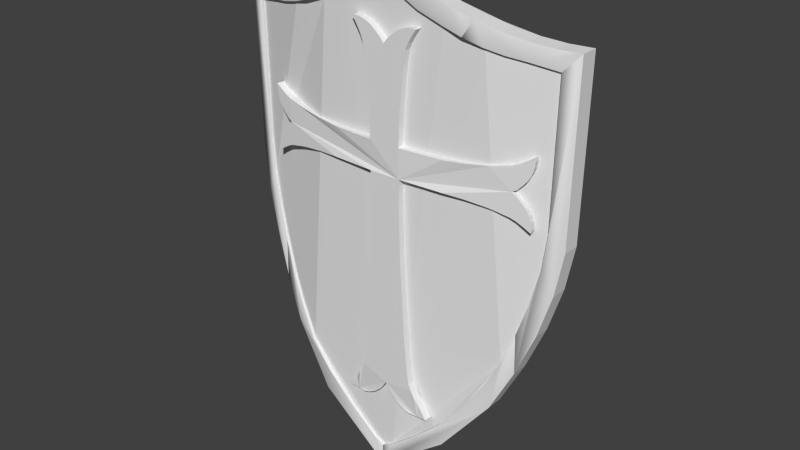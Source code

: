 # Source: scudo_crociato.blend  (saved by Blender 2.76.0; exported with 4.5.12 LTS)
import bpy
from mathutils import Matrix  # noqa: F401  (used for matrix-valued properties, if any)

bpy.ops.wm.read_factory_settings(use_empty=True)
scene = bpy.context.scene
scene.name = 'Scene'

# ---- collections
col_collection_1 = bpy.data.collections.new('Collection 1'); scene.collection.children.link(col_collection_1)

# ---- world
world_world = bpy.data.worlds.new('World'); scene.world = world_world
world_world.color = (0.05088, 0.05088, 0.05088)
world_world.use_sun_shadow = False
world_world.sun_shadow_jitter_overblur = 0.0
world_world.cycles.sampling_method = 'MANUAL'
world_world.cycles.sample_map_resolution = 256

# ---- meshes
me_plane_002 = bpy.data.meshes.new('Plane.002')
me_plane_002.from_pydata([(2.47, -0.1651, -0.5833), (2.595, -0.1584, -0.5833), (2.687, -0.1399, -0.5833), (2.72, -0.1146, -0.5833), (2.687, -0.08934, -0.5833), (2.595, -0.07085, -0.5833), (2.47, -0.06408, -0.5833), (2.345, -0.07085, -0.5833), (2.254, -0.08934, -0.5833), (2.22, -0.1146, -0.5833), (2.254, -0.1399, -0.5833), (2.345, -0.1584, -0.5833), (2.47, -0.163, -0.6929), (2.595, -0.1563, -0.6899), (2.687, -0.1379, -0.6819), (2.72, -0.1129, -0.6709), (2.687, -0.08783, -0.66), (2.595, -0.06949, -0.652), (2.47, -0.06278, -0.649), (2.345, -0.06949, -0.652), (2.254, -0.08783, -0.66), (2.22, -0.1129, -0.6709), (2.254, -0.1379, -0.6819), (2.345, -0.1563, -0.6899), (2.47, -0.1565, -0.8006), (2.595, -0.15, -0.7948), (2.687, -0.1321, -0.7789), (2.72, -0.1077, -0.7571), (2.687, -0.08332, -0.7354), (2.595, -0.06545, -0.7195), (2.47, -0.05891, -0.7137), (2.345, -0.06545, -0.7195), (2.254, -0.08332, -0.7354), (2.22, -0.1077, -0.7571), (2.254, -0.1321, -0.7789), (2.345, -0.15, -0.7948), (2.47, -0.1459, -0.9046), (2.595, -0.1397, -0.896), (2.687, -0.1226, -0.8725), (2.72, -0.09922, -0.8403), (2.687, -0.07588, -0.8082), (2.595, -0.0588, -0.7847), (2.47, -0.05254, -0.7761), (2.345, -0.0588, -0.7847), (2.254, -0.07588, -0.8082), (2.22, -0.09922, -0.8403), (2.254, -0.1226, -0.8725), (2.345, -0.1397, -0.896), (2.47, -0.1313, -1.003), (2.595, -0.1254, -0.9918), (2.687, -0.1094, -0.9611), (2.72, -0.08753, -0.9191), (2.687, -0.06565, -0.8771), (2.595, -0.04963, -0.8464), (2.47, -0.04377, -0.8352), (2.345, -0.04963, -0.8464), (2.254, -0.06565, -0.8771), (2.22, -0.08753, -0.9191), (2.254, -0.1094, -0.9611), (2.345, -0.1254, -0.9918), (2.47, -0.1129, -1.094), (2.595, -0.1076, -1.081), (2.687, -0.09289, -1.043), (2.72, -0.07284, -0.9922), (2.687, -0.0528, -0.9411), (2.595, -0.03813, -0.9037), (2.47, -0.03275, -0.89), (2.345, -0.03813, -0.9037), (2.254, -0.0528, -0.9411), (2.22, -0.07284, -0.9922), (2.254, -0.09289, -1.043), (2.345, -0.1076, -1.081), (2.47, -0.09114, -1.177), (2.595, -0.08635, -1.161), (2.687, -0.07328, -1.118), (2.72, -0.05541, -1.058), (2.687, -0.03755, -0.9989), (2.595, -0.02447, -0.9554), (2.47, -0.01968, -0.9395), (2.345, -0.02447, -0.9554), (2.254, -0.03755, -0.9989), (2.22, -0.05541, -1.058), (2.254, -0.07328, -1.118), (2.345, -0.08635, -1.161), (2.47, -0.06629, -1.249), (2.595, -0.06217, -1.232), (2.687, -0.05091, -1.183), (2.72, -0.03553, -1.116), (2.687, -0.02015, -1.05), (2.595, -0.008894, -1.001), (2.47, -0.004773, -0.983), (2.345, -0.008894, -1.001), (2.254, -0.02015, -1.05), (2.22, -0.03553, -1.116), (2.254, -0.05091, -1.183), (2.345, -0.06217, -1.232), (2.47, -0.03882, -1.31), (2.595, -0.03543, -1.291), (2.687, -0.02618, -1.238), (2.72, -0.01355, -1.165), (2.687, -0.000918, -1.092), (2.595, 0.00833, -1.039), (2.47, 0.01171, -1.02), (2.345, 0.00833, -1.039), (2.254, -0.000918, -1.092), (2.22, -0.01355, -1.165), (2.254, -0.02618, -1.238), (2.345, -0.03543, -1.291), (2.47, -0.009175, -1.359), (2.595, -0.006585, -1.338), (2.687, 0.0004929, -1.281), (2.72, 0.01016, -1.204), (2.687, 0.01983, -1.126), (2.595, 0.02691, -1.07), (2.47, 0.0295, -1.049), (2.345, 0.02691, -1.07), (2.254, 0.01983, -1.126), (2.22, 0.01016, -1.204), (2.254, 0.0004929, -1.281), (2.345, -0.006585, -1.338), (2.47, 0.02212, -1.394), (2.595, 0.02387, -1.373), (2.687, 0.02866, -1.313), (2.72, 0.0352, -1.232), (2.687, 0.04174, -1.151), (2.595, 0.04652, -1.092), (2.47, 0.04827, -1.07), (2.345, 0.04652, -1.092), (2.254, 0.04174, -1.151), (2.22, 0.0352, -1.232), (2.254, 0.02866, -1.313), (2.345, 0.02387, -1.373), (2.47, 0.05453, -1.416), (2.595, 0.05542, -1.393), (2.687, 0.05783, -1.333), (2.72, 0.06113, -1.249), (2.687, 0.06442, -1.166), (2.595, 0.06684, -1.105), (2.47, 0.06772, -1.083), (2.345, 0.06684, -1.105), (2.254, 0.06442, -1.166), (2.22, 0.06113, -1.249), (2.254, 0.05783, -1.333), (2.345, 0.05542, -1.393), (2.47, 0.08751, -1.423), (2.595, 0.08751, -1.4), (2.687, 0.08751, -1.339), (2.72, 0.08751, -1.255), (2.687, 0.08751, -1.171), (2.595, 0.08751, -1.11), (2.47, 0.08751, -1.087), (2.345, 0.08751, -1.11), (2.254, 0.08751, -1.171), (2.22, 0.08751, -1.255), (2.254, 0.08751, -1.339), (2.345, 0.08751, -1.4), (2.47, 0.1205, -1.416), (2.595, 0.1196, -1.393), (2.687, 0.1172, -1.333), (2.72, 0.1139, -1.249), (2.687, 0.1106, -1.166), (2.595, 0.1082, -1.105), (2.47, 0.1073, -1.083), (2.345, 0.1082, -1.105), (2.254, 0.1106, -1.166), (2.22, 0.1139, -1.249), (2.254, 0.1172, -1.333), (2.345, 0.1196, -1.393), (2.47, 0.1529, -1.394), (2.595, 0.1511, -1.373), (2.687, 0.1464, -1.313), (2.72, 0.1398, -1.232), (2.687, 0.1333, -1.151), (2.595, 0.1285, -1.092), (2.47, 0.1267, -1.07), (2.345, 0.1285, -1.092), (2.254, 0.1333, -1.151), (2.22, 0.1398, -1.232), (2.254, 0.1464, -1.313), (2.345, 0.1511, -1.373), (2.47, 0.1842, -1.359), (2.595, 0.1816, -1.338), (2.687, 0.1745, -1.281), (2.72, 0.1649, -1.204), (2.687, 0.1552, -1.126), (2.595, 0.1481, -1.07), (2.47, 0.1455, -1.049), (2.345, 0.1481, -1.07), (2.254, 0.1552, -1.126), (2.22, 0.1649, -1.204), (2.254, 0.1745, -1.281), (2.345, 0.1816, -1.338), (2.47, 0.2138, -1.31), (2.595, 0.2104, -1.291), (2.687, 0.2012, -1.238), (2.72, 0.1886, -1.165), (2.687, 0.1759, -1.092), (2.595, 0.1667, -1.039), (2.47, 0.1633, -1.02), (2.345, 0.1667, -1.039), (2.254, 0.1759, -1.092), (2.22, 0.1886, -1.165), (2.254, 0.2012, -1.238), (2.345, 0.2104, -1.291), (2.47, 0.2413, -1.249), (2.595, 0.2372, -1.232), (2.687, 0.2259, -1.183), (2.72, 0.2106, -1.116), (2.687, 0.1952, -1.05), (2.595, 0.1839, -1.001), (2.47, 0.1798, -0.983), (2.345, 0.1839, -1.001), (2.254, 0.1952, -1.05), (2.22, 0.2106, -1.116), (2.254, 0.2259, -1.183), (2.345, 0.2372, -1.232), (2.47, 0.2662, -1.177), (2.595, 0.2614, -1.161), (2.687, 0.2483, -1.118), (2.72, 0.2304, -1.058), (2.687, 0.2126, -0.9989), (2.595, 0.1995, -0.9554), (2.47, 0.1947, -0.9395), (2.345, 0.1995, -0.9554), (2.254, 0.2126, -0.9989), (2.22, 0.2304, -1.058), (2.254, 0.2483, -1.118), (2.345, 0.2614, -1.161), (2.47, 0.2879, -1.094), (2.595, 0.2826, -1.081), (2.687, 0.2679, -1.043), (2.72, 0.2479, -0.9922), (2.687, 0.2278, -0.9411), (2.595, 0.2131, -0.9037), (2.47, 0.2078, -0.89), (2.345, 0.2131, -0.9037), (2.254, 0.2278, -0.9411), (2.22, 0.2479, -0.9922), (2.254, 0.2679, -1.043), (2.345, 0.2826, -1.081), (2.47, 0.3063, -1.003), (2.595, 0.3004, -0.9918), (2.687, 0.2844, -0.9611), (2.72, 0.2625, -0.9191), (2.687, 0.2407, -0.8771), (2.595, 0.2247, -0.8464), (2.47, 0.2188, -0.8352), (2.345, 0.2247, -0.8464), (2.254, 0.2407, -0.8771), (2.22, 0.2625, -0.9191), (2.254, 0.2844, -0.9611), (2.345, 0.3004, -0.9918), (2.47, 0.3209, -0.9046), (2.595, 0.3147, -0.896), (2.687, 0.2976, -0.8725), (2.72, 0.2742, -0.8403), (2.687, 0.2509, -0.8082), (2.595, 0.2338, -0.7847), (2.47, 0.2276, -0.7761), (2.345, 0.2338, -0.7847), (2.254, 0.2509, -0.8082), (2.22, 0.2742, -0.8403), (2.254, 0.2976, -0.8725), (2.345, 0.3147, -0.896), (2.47, 0.3315, -0.8006), (2.595, 0.325, -0.7948), (2.687, 0.3071, -0.7789), (2.72, 0.2827, -0.7571), (2.687, 0.2583, -0.7354), (2.595, 0.2405, -0.7195), (2.47, 0.2339, -0.7137), (2.345, 0.2405, -0.7195), (2.254, 0.2583, -0.7354), (2.22, 0.2827, -0.7571), (2.254, 0.3071, -0.7789), (2.345, 0.325, -0.7948), (2.47, 0.338, -0.6929), (2.595, 0.3313, -0.6899), (2.687, 0.3129, -0.6819), (2.72, 0.2879, -0.6709), (2.687, 0.2628, -0.66), (2.595, 0.2445, -0.652), (2.47, 0.2378, -0.649), (2.345, 0.2445, -0.652), (2.254, 0.2628, -0.66), (2.22, 0.2879, -0.6709), (2.254, 0.3129, -0.6819), (2.345, 0.3313, -0.6899), (2.47, 0.3402, -0.5833), (2.595, 0.3334, -0.5833), (2.687, 0.3149, -0.5833), (2.72, 0.2896, -0.5833), (2.687, 0.2644, -0.5833), (2.595, 0.2459, -0.5833), (2.47, 0.2391, -0.5833), (2.345, 0.2459, -0.5833), (2.254, 0.2644, -0.5833), (2.22, 0.2896, -0.5833), (2.254, 0.3149, -0.5833), (2.345, 0.3334, -0.5833)], [], [(0, 12, 13, 1), (1, 13, 14, 2), (2, 14, 15, 3), (3, 15, 16, 4), (4, 16, 17, 5), (5, 17, 18, 6), (6, 18, 19, 7), (7, 19, 20, 8), (8, 20, 21, 9), (9, 21, 22, 10), (10, 22, 23, 11), (0, 11, 23, 12), (12, 24, 25, 13), (13, 25, 26, 14), (14, 26, 27, 15), (15, 27, 28, 16), (16, 28, 29, 17), (17, 29, 30, 18), (18, 30, 31, 19), (19, 31, 32, 20), (20, 32, 33, 21), (21, 33, 34, 22), (22, 34, 35, 23), (23, 35, 24, 12), (24, 36, 37, 25), (25, 37, 38, 26), (26, 38, 39, 27), (27, 39, 40, 28), (28, 40, 41, 29), (29, 41, 42, 30), (30, 42, 43, 31), (31, 43, 44, 32), (32, 44, 45, 33), (33, 45, 46, 34), (34, 46, 47, 35), (35, 47, 36, 24), (36, 48, 49, 37), (37, 49, 50, 38), (38, 50, 51, 39), (39, 51, 52, 40), (40, 52, 53, 41), (41, 53, 54, 42), (42, 54, 55, 43), (43, 55, 56, 44), (44, 56, 57, 45), (45, 57, 58, 46), (46, 58, 59, 47), (47, 59, 48, 36), (48, 60, 61, 49), (49, 61, 62, 50), (50, 62, 63, 51), (51, 63, 64, 52), (52, 64, 65, 53), (53, 65, 66, 54), (54, 66, 67, 55), (55, 67, 68, 56), (56, 68, 69, 57), (57, 69, 70, 58), (58, 70, 71, 59), (59, 71, 60, 48), (60, 72, 73, 61), (61, 73, 74, 62), (62, 74, 75, 63), (63, 75, 76, 64), (64, 76, 77, 65), (65, 77, 78, 66), (66, 78, 79, 67), (67, 79, 80, 68), (68, 80, 81, 69), (69, 81, 82, 70), (70, 82, 83, 71), (71, 83, 72, 60), (72, 84, 85, 73), (73, 85, 86, 74), (74, 86, 87, 75), (75, 87, 88, 76), (76, 88, 89, 77), (77, 89, 90, 78), (78, 90, 91, 79), (79, 91, 92, 80), (80, 92, 93, 81), (81, 93, 94, 82), (82, 94, 95, 83), (83, 95, 84, 72), (84, 96, 97, 85), (85, 97, 98, 86), (86, 98, 99, 87), (87, 99, 100, 88), (88, 100, 101, 89), (89, 101, 102, 90), (90, 102, 103, 91), (91, 103, 104, 92), (92, 104, 105, 93), (93, 105, 106, 94), (94, 106, 107, 95), (95, 107, 96, 84), (96, 108, 109, 97), (97, 109, 110, 98), (98, 110, 111, 99), (99, 111, 112, 100), (100, 112, 113, 101), (101, 113, 114, 102), (102, 114, 115, 103), (103, 115, 116, 104), (104, 116, 117, 105), (105, 117, 118, 106), (106, 118, 119, 107), (107, 119, 108, 96), (108, 120, 121, 109), (109, 121, 122, 110), (110, 122, 123, 111), (111, 123, 124, 112), (112, 124, 125, 113), (113, 125, 126, 114), (114, 126, 127, 115), (115, 127, 128, 116), (116, 128, 129, 117), (117, 129, 130, 118), (118, 130, 131, 119), (119, 131, 120, 108), (120, 132, 133, 121), (121, 133, 134, 122), (122, 134, 135, 123), (123, 135, 136, 124), (124, 136, 137, 125), (125, 137, 138, 126), (126, 138, 139, 127), (127, 139, 140, 128), (128, 140, 141, 129), (129, 141, 142, 130), (130, 142, 143, 131), (131, 143, 132, 120), (132, 144, 145, 133), (133, 145, 146, 134), (134, 146, 147, 135), (135, 147, 148, 136), (136, 148, 149, 137), (137, 149, 150, 138), (138, 150, 151, 139), (139, 151, 152, 140), (140, 152, 153, 141), (141, 153, 154, 142), (142, 154, 155, 143), (143, 155, 144, 132), (144, 156, 157, 145), (145, 157, 158, 146), (146, 158, 159, 147), (147, 159, 160, 148), (148, 160, 161, 149), (149, 161, 162, 150), (150, 162, 163, 151), (151, 163, 164, 152), (152, 164, 165, 153), (153, 165, 166, 154), (154, 166, 167, 155), (155, 167, 156, 144), (156, 168, 169, 157), (157, 169, 170, 158), (158, 170, 171, 159), (159, 171, 172, 160), (160, 172, 173, 161), (161, 173, 174, 162), (162, 174, 175, 163), (163, 175, 176, 164), (164, 176, 177, 165), (165, 177, 178, 166), (166, 178, 179, 167), (167, 179, 168, 156), (168, 180, 181, 169), (169, 181, 182, 170), (170, 182, 183, 171), (171, 183, 184, 172), (172, 184, 185, 173), (173, 185, 186, 174), (174, 186, 187, 175), (175, 187, 188, 176), (176, 188, 189, 177), (177, 189, 190, 178), (178, 190, 191, 179), (179, 191, 180, 168), (180, 192, 193, 181), (181, 193, 194, 182), (182, 194, 195, 183), (183, 195, 196, 184), (184, 196, 197, 185), (185, 197, 198, 186), (186, 198, 199, 187), (187, 199, 200, 188), (188, 200, 201, 189), (189, 201, 202, 190), (190, 202, 203, 191), (191, 203, 192, 180), (192, 204, 205, 193), (193, 205, 206, 194), (194, 206, 207, 195), (195, 207, 208, 196), (196, 208, 209, 197), (197, 209, 210, 198), (198, 210, 211, 199), (199, 211, 212, 200), (200, 212, 213, 201), (201, 213, 214, 202), (202, 214, 215, 203), (203, 215, 204, 192), (204, 216, 217, 205), (205, 217, 218, 206), (206, 218, 219, 207), (207, 219, 220, 208), (208, 220, 221, 209), (209, 221, 222, 210), (210, 222, 223, 211), (211, 223, 224, 212), (212, 224, 225, 213), (213, 225, 226, 214), (214, 226, 227, 215), (215, 227, 216, 204), (216, 228, 229, 217), (217, 229, 230, 218), (218, 230, 231, 219), (219, 231, 232, 220), (220, 232, 233, 221), (221, 233, 234, 222), (222, 234, 235, 223), (223, 235, 236, 224), (224, 236, 237, 225), (225, 237, 238, 226), (226, 238, 239, 227), (227, 239, 228, 216), (228, 240, 241, 229), (229, 241, 242, 230), (230, 242, 243, 231), (231, 243, 244, 232), (232, 244, 245, 233), (233, 245, 246, 234), (234, 246, 247, 235), (235, 247, 248, 236), (236, 248, 249, 237), (237, 249, 250, 238), (238, 250, 251, 239), (239, 251, 240, 228), (240, 252, 253, 241), (241, 253, 254, 242), (242, 254, 255, 243), (243, 255, 256, 244), (244, 256, 257, 245), (245, 257, 258, 246), (246, 258, 259, 247), (247, 259, 260, 248), (248, 260, 261, 249), (249, 261, 262, 250), (250, 262, 263, 251), (251, 263, 252, 240), (252, 264, 265, 253), (253, 265, 266, 254), (254, 266, 267, 255), (255, 267, 268, 256), (256, 268, 269, 257), (257, 269, 270, 258), (258, 270, 271, 259), (259, 271, 272, 260), (260, 272, 273, 261), (261, 273, 274, 262), (262, 274, 275, 263), (263, 275, 264, 252), (264, 276, 277, 265), (265, 277, 278, 266), (266, 278, 279, 267), (267, 279, 280, 268), (268, 280, 281, 269), (269, 281, 282, 270), (270, 282, 283, 271), (271, 283, 284, 272), (272, 284, 285, 273), (273, 285, 286, 274), (274, 286, 287, 275), (275, 287, 276, 264), (276, 288, 289, 277), (277, 289, 290, 278), (278, 290, 291, 279), (279, 291, 292, 280), (280, 292, 293, 281), (281, 293, 294, 282), (282, 294, 295, 283), (283, 295, 296, 284), (284, 296, 297, 285), (285, 297, 298, 286), (286, 298, 299, 287), (287, 299, 288, 276)])
me_plane_002.use_remesh_preserve_volume = False
me_plane_002.use_remesh_preserve_attributes = False
me_plane_002.use_mirror_vertex_groups = False
me_plane_002.update()
me_plane_001 = bpy.data.meshes.new('Plane.001')
me_plane_001.from_pydata([(2.47, -0.1651, -0.5833), (2.595, -0.1584, -0.5833), (2.687, -0.1399, -0.5833), (2.72, -0.1146, -0.5833), (2.687, -0.08934, -0.5833), (2.595, -0.07085, -0.5833), (2.47, -0.06408, -0.5833), (2.345, -0.07085, -0.5833), (2.254, -0.08934, -0.5833), (2.22, -0.1146, -0.5833), (2.254, -0.1399, -0.5833), (2.345, -0.1584, -0.5833), (2.47, -0.163, -0.6929), (2.595, -0.1563, -0.6899), (2.687, -0.1379, -0.6819), (2.72, -0.1129, -0.6709), (2.687, -0.08783, -0.66), (2.595, -0.06949, -0.652), (2.47, -0.06278, -0.649), (2.345, -0.06949, -0.652), (2.254, -0.08783, -0.66), (2.22, -0.1129, -0.6709), (2.254, -0.1379, -0.6819), (2.345, -0.1563, -0.6899), (2.47, -0.1565, -0.8006), (2.595, -0.15, -0.7948), (2.687, -0.1321, -0.7789), (2.72, -0.1077, -0.7571), (2.687, -0.08332, -0.7354), (2.595, -0.06545, -0.7195), (2.47, -0.05891, -0.7137), (2.345, -0.06545, -0.7195), (2.254, -0.08332, -0.7354), (2.22, -0.1077, -0.7571), (2.254, -0.1321, -0.7789), (2.345, -0.15, -0.7948), (2.47, -0.1459, -0.9046), (2.595, -0.1397, -0.896), (2.687, -0.1226, -0.8725), (2.72, -0.09922, -0.8403), (2.687, -0.07588, -0.8082), (2.595, -0.0588, -0.7847), (2.47, -0.05254, -0.7761), (2.345, -0.0588, -0.7847), (2.254, -0.07588, -0.8082), (2.22, -0.09922, -0.8403), (2.254, -0.1226, -0.8725), (2.345, -0.1397, -0.896), (2.47, -0.1313, -1.003), (2.595, -0.1254, -0.9918), (2.687, -0.1094, -0.9611), (2.72, -0.08753, -0.9191), (2.687, -0.06565, -0.8771), (2.595, -0.04963, -0.8464), (2.47, -0.04377, -0.8352), (2.345, -0.04963, -0.8464), (2.254, -0.06565, -0.8771), (2.22, -0.08753, -0.9191), (2.254, -0.1094, -0.9611), (2.345, -0.1254, -0.9918), (2.47, -0.1129, -1.094), (2.595, -0.1076, -1.081), (2.687, -0.09289, -1.043), (2.72, -0.07284, -0.9922), (2.687, -0.0528, -0.9411), (2.595, -0.03813, -0.9037), (2.47, -0.03275, -0.89), (2.345, -0.03813, -0.9037), (2.254, -0.0528, -0.9411), (2.22, -0.07284, -0.9922), (2.254, -0.09289, -1.043), (2.345, -0.1076, -1.081), (2.47, -0.09114, -1.177), (2.595, -0.08635, -1.161), (2.687, -0.07328, -1.118), (2.72, -0.05541, -1.058), (2.687, -0.03755, -0.9989), (2.595, -0.02447, -0.9554), (2.47, -0.01968, -0.9395), (2.345, -0.02447, -0.9554), (2.254, -0.03755, -0.9989), (2.22, -0.05541, -1.058), (2.254, -0.07328, -1.118), (2.345, -0.08635, -1.161), (2.47, -0.06629, -1.249), (2.595, -0.06217, -1.232), (2.687, -0.05091, -1.183), (2.72, -0.03553, -1.116), (2.687, -0.02015, -1.05), (2.595, -0.008894, -1.001), (2.47, -0.004773, -0.983), (2.345, -0.008894, -1.001), (2.254, -0.02015, -1.05), (2.22, -0.03553, -1.116), (2.254, -0.05091, -1.183), (2.345, -0.06217, -1.232), (2.47, -0.03882, -1.31), (2.595, -0.03543, -1.291), (2.687, -0.02618, -1.238), (2.72, -0.01355, -1.165), (2.687, -0.000918, -1.092), (2.595, 0.00833, -1.039), (2.47, 0.01171, -1.02), (2.345, 0.00833, -1.039), (2.254, -0.000918, -1.092), (2.22, -0.01355, -1.165), (2.254, -0.02618, -1.238), (2.345, -0.03543, -1.291), (2.47, -0.009175, -1.359), (2.595, -0.006585, -1.338), (2.687, 0.0004929, -1.281), (2.72, 0.01016, -1.204), (2.687, 0.01983, -1.126), (2.595, 0.02691, -1.07), (2.47, 0.0295, -1.049), (2.345, 0.02691, -1.07), (2.254, 0.01983, -1.126), (2.22, 0.01016, -1.204), (2.254, 0.0004929, -1.281), (2.345, -0.006585, -1.338), (2.47, 0.02212, -1.394), (2.595, 0.02387, -1.373), (2.687, 0.02866, -1.313), (2.72, 0.0352, -1.232), (2.687, 0.04174, -1.151), (2.595, 0.04652, -1.092), (2.47, 0.04827, -1.07), (2.345, 0.04652, -1.092), (2.254, 0.04174, -1.151), (2.22, 0.0352, -1.232), (2.254, 0.02866, -1.313), (2.345, 0.02387, -1.373), (2.47, 0.05453, -1.416), (2.595, 0.05542, -1.393), (2.687, 0.05783, -1.333), (2.72, 0.06113, -1.249), (2.687, 0.06442, -1.166), (2.595, 0.06684, -1.105), (2.47, 0.06772, -1.083), (2.345, 0.06684, -1.105), (2.254, 0.06442, -1.166), (2.22, 0.06113, -1.249), (2.254, 0.05783, -1.333), (2.345, 0.05542, -1.393), (2.47, 0.08751, -1.423), (2.595, 0.08751, -1.4), (2.687, 0.08751, -1.339), (2.72, 0.08751, -1.255), (2.687, 0.08751, -1.171), (2.595, 0.08751, -1.11), (2.47, 0.08751, -1.087), (2.345, 0.08751, -1.11), (2.254, 0.08751, -1.171), (2.22, 0.08751, -1.255), (2.254, 0.08751, -1.339), (2.345, 0.08751, -1.4), (2.47, 0.1205, -1.416), (2.595, 0.1196, -1.393), (2.687, 0.1172, -1.333), (2.72, 0.1139, -1.249), (2.687, 0.1106, -1.166), (2.595, 0.1082, -1.105), (2.47, 0.1073, -1.083), (2.345, 0.1082, -1.105), (2.254, 0.1106, -1.166), (2.22, 0.1139, -1.249), (2.254, 0.1172, -1.333), (2.345, 0.1196, -1.393), (2.47, 0.1529, -1.394), (2.595, 0.1511, -1.373), (2.687, 0.1464, -1.313), (2.72, 0.1398, -1.232), (2.687, 0.1333, -1.151), (2.595, 0.1285, -1.092), (2.47, 0.1267, -1.07), (2.345, 0.1285, -1.092), (2.254, 0.1333, -1.151), (2.22, 0.1398, -1.232), (2.254, 0.1464, -1.313), (2.345, 0.1511, -1.373), (2.47, 0.1842, -1.359), (2.595, 0.1816, -1.338), (2.687, 0.1745, -1.281), (2.72, 0.1649, -1.204), (2.687, 0.1552, -1.126), (2.595, 0.1481, -1.07), (2.47, 0.1455, -1.049), (2.345, 0.1481, -1.07), (2.254, 0.1552, -1.126), (2.22, 0.1649, -1.204), (2.254, 0.1745, -1.281), (2.345, 0.1816, -1.338), (2.47, 0.2138, -1.31), (2.595, 0.2104, -1.291), (2.687, 0.2012, -1.238), (2.72, 0.1886, -1.165), (2.687, 0.1759, -1.092), (2.595, 0.1667, -1.039), (2.47, 0.1633, -1.02), (2.345, 0.1667, -1.039), (2.254, 0.1759, -1.092), (2.22, 0.1886, -1.165), (2.254, 0.2012, -1.238), (2.345, 0.2104, -1.291), (2.47, 0.2413, -1.249), (2.595, 0.2372, -1.232), (2.687, 0.2259, -1.183), (2.72, 0.2106, -1.116), (2.687, 0.1952, -1.05), (2.595, 0.1839, -1.001), (2.47, 0.1798, -0.983), (2.345, 0.1839, -1.001), (2.254, 0.1952, -1.05), (2.22, 0.2106, -1.116), (2.254, 0.2259, -1.183), (2.345, 0.2372, -1.232), (2.47, 0.2662, -1.177), (2.595, 0.2614, -1.161), (2.687, 0.2483, -1.118), (2.72, 0.2304, -1.058), (2.687, 0.2126, -0.9989), (2.595, 0.1995, -0.9554), (2.47, 0.1947, -0.9395), (2.345, 0.1995, -0.9554), (2.254, 0.2126, -0.9989), (2.22, 0.2304, -1.058), (2.254, 0.2483, -1.118), (2.345, 0.2614, -1.161), (2.47, 0.2879, -1.094), (2.595, 0.2826, -1.081), (2.687, 0.2679, -1.043), (2.72, 0.2479, -0.9922), (2.687, 0.2278, -0.9411), (2.595, 0.2131, -0.9037), (2.47, 0.2078, -0.89), (2.345, 0.2131, -0.9037), (2.254, 0.2278, -0.9411), (2.22, 0.2479, -0.9922), (2.254, 0.2679, -1.043), (2.345, 0.2826, -1.081), (2.47, 0.3063, -1.003), (2.595, 0.3004, -0.9918), (2.687, 0.2844, -0.9611), (2.72, 0.2625, -0.9191), (2.687, 0.2407, -0.8771), (2.595, 0.2247, -0.8464), (2.47, 0.2188, -0.8352), (2.345, 0.2247, -0.8464), (2.254, 0.2407, -0.8771), (2.22, 0.2625, -0.9191), (2.254, 0.2844, -0.9611), (2.345, 0.3004, -0.9918), (2.47, 0.3209, -0.9046), (2.595, 0.3147, -0.896), (2.687, 0.2976, -0.8725), (2.72, 0.2742, -0.8403), (2.687, 0.2509, -0.8082), (2.595, 0.2338, -0.7847), (2.47, 0.2276, -0.7761), (2.345, 0.2338, -0.7847), (2.254, 0.2509, -0.8082), (2.22, 0.2742, -0.8403), (2.254, 0.2976, -0.8725), (2.345, 0.3147, -0.896), (2.47, 0.3315, -0.8006), (2.595, 0.325, -0.7948), (2.687, 0.3071, -0.7789), (2.72, 0.2827, -0.7571), (2.687, 0.2583, -0.7354), (2.595, 0.2405, -0.7195), (2.47, 0.2339, -0.7137), (2.345, 0.2405, -0.7195), (2.254, 0.2583, -0.7354), (2.22, 0.2827, -0.7571), (2.254, 0.3071, -0.7789), (2.345, 0.325, -0.7948), (2.47, 0.338, -0.6929), (2.595, 0.3313, -0.6899), (2.687, 0.3129, -0.6819), (2.72, 0.2879, -0.6709), (2.687, 0.2628, -0.66), (2.595, 0.2445, -0.652), (2.47, 0.2378, -0.649), (2.345, 0.2445, -0.652), (2.254, 0.2628, -0.66), (2.22, 0.2879, -0.6709), (2.254, 0.3129, -0.6819), (2.345, 0.3313, -0.6899), (2.47, 0.3402, -0.5833), (2.595, 0.3334, -0.5833), (2.687, 0.3149, -0.5833), (2.72, 0.2896, -0.5833), (2.687, 0.2644, -0.5833), (2.595, 0.2459, -0.5833), (2.47, 0.2391, -0.5833), (2.345, 0.2459, -0.5833), (2.254, 0.2644, -0.5833), (2.22, 0.2896, -0.5833), (2.254, 0.3149, -0.5833), (2.345, 0.3334, -0.5833)], [], [(0, 12, 13, 1), (1, 13, 14, 2), (2, 14, 15, 3), (3, 15, 16, 4), (4, 16, 17, 5), (5, 17, 18, 6), (6, 18, 19, 7), (7, 19, 20, 8), (8, 20, 21, 9), (9, 21, 22, 10), (10, 22, 23, 11), (0, 11, 23, 12), (12, 24, 25, 13), (13, 25, 26, 14), (14, 26, 27, 15), (15, 27, 28, 16), (16, 28, 29, 17), (17, 29, 30, 18), (18, 30, 31, 19), (19, 31, 32, 20), (20, 32, 33, 21), (21, 33, 34, 22), (22, 34, 35, 23), (23, 35, 24, 12), (24, 36, 37, 25), (25, 37, 38, 26), (26, 38, 39, 27), (27, 39, 40, 28), (28, 40, 41, 29), (29, 41, 42, 30), (30, 42, 43, 31), (31, 43, 44, 32), (32, 44, 45, 33), (33, 45, 46, 34), (34, 46, 47, 35), (35, 47, 36, 24), (36, 48, 49, 37), (37, 49, 50, 38), (38, 50, 51, 39), (39, 51, 52, 40), (40, 52, 53, 41), (41, 53, 54, 42), (42, 54, 55, 43), (43, 55, 56, 44), (44, 56, 57, 45), (45, 57, 58, 46), (46, 58, 59, 47), (47, 59, 48, 36), (48, 60, 61, 49), (49, 61, 62, 50), (50, 62, 63, 51), (51, 63, 64, 52), (52, 64, 65, 53), (53, 65, 66, 54), (54, 66, 67, 55), (55, 67, 68, 56), (56, 68, 69, 57), (57, 69, 70, 58), (58, 70, 71, 59), (59, 71, 60, 48), (60, 72, 73, 61), (61, 73, 74, 62), (62, 74, 75, 63), (63, 75, 76, 64), (64, 76, 77, 65), (65, 77, 78, 66), (66, 78, 79, 67), (67, 79, 80, 68), (68, 80, 81, 69), (69, 81, 82, 70), (70, 82, 83, 71), (71, 83, 72, 60), (72, 84, 85, 73), (73, 85, 86, 74), (74, 86, 87, 75), (75, 87, 88, 76), (76, 88, 89, 77), (77, 89, 90, 78), (78, 90, 91, 79), (79, 91, 92, 80), (80, 92, 93, 81), (81, 93, 94, 82), (82, 94, 95, 83), (83, 95, 84, 72), (84, 96, 97, 85), (85, 97, 98, 86), (86, 98, 99, 87), (87, 99, 100, 88), (88, 100, 101, 89), (89, 101, 102, 90), (90, 102, 103, 91), (91, 103, 104, 92), (92, 104, 105, 93), (93, 105, 106, 94), (94, 106, 107, 95), (95, 107, 96, 84), (96, 108, 109, 97), (97, 109, 110, 98), (98, 110, 111, 99), (99, 111, 112, 100), (100, 112, 113, 101), (101, 113, 114, 102), (102, 114, 115, 103), (103, 115, 116, 104), (104, 116, 117, 105), (105, 117, 118, 106), (106, 118, 119, 107), (107, 119, 108, 96), (108, 120, 121, 109), (109, 121, 122, 110), (110, 122, 123, 111), (111, 123, 124, 112), (112, 124, 125, 113), (113, 125, 126, 114), (114, 126, 127, 115), (115, 127, 128, 116), (116, 128, 129, 117), (117, 129, 130, 118), (118, 130, 131, 119), (119, 131, 120, 108), (120, 132, 133, 121), (121, 133, 134, 122), (122, 134, 135, 123), (123, 135, 136, 124), (124, 136, 137, 125), (125, 137, 138, 126), (126, 138, 139, 127), (127, 139, 140, 128), (128, 140, 141, 129), (129, 141, 142, 130), (130, 142, 143, 131), (131, 143, 132, 120), (132, 144, 145, 133), (133, 145, 146, 134), (134, 146, 147, 135), (135, 147, 148, 136), (136, 148, 149, 137), (137, 149, 150, 138), (138, 150, 151, 139), (139, 151, 152, 140), (140, 152, 153, 141), (141, 153, 154, 142), (142, 154, 155, 143), (143, 155, 144, 132), (144, 156, 157, 145), (145, 157, 158, 146), (146, 158, 159, 147), (147, 159, 160, 148), (148, 160, 161, 149), (149, 161, 162, 150), (150, 162, 163, 151), (151, 163, 164, 152), (152, 164, 165, 153), (153, 165, 166, 154), (154, 166, 167, 155), (155, 167, 156, 144), (156, 168, 169, 157), (157, 169, 170, 158), (158, 170, 171, 159), (159, 171, 172, 160), (160, 172, 173, 161), (161, 173, 174, 162), (162, 174, 175, 163), (163, 175, 176, 164), (164, 176, 177, 165), (165, 177, 178, 166), (166, 178, 179, 167), (167, 179, 168, 156), (168, 180, 181, 169), (169, 181, 182, 170), (170, 182, 183, 171), (171, 183, 184, 172), (172, 184, 185, 173), (173, 185, 186, 174), (174, 186, 187, 175), (175, 187, 188, 176), (176, 188, 189, 177), (177, 189, 190, 178), (178, 190, 191, 179), (179, 191, 180, 168), (180, 192, 193, 181), (181, 193, 194, 182), (182, 194, 195, 183), (183, 195, 196, 184), (184, 196, 197, 185), (185, 197, 198, 186), (186, 198, 199, 187), (187, 199, 200, 188), (188, 200, 201, 189), (189, 201, 202, 190), (190, 202, 203, 191), (191, 203, 192, 180), (192, 204, 205, 193), (193, 205, 206, 194), (194, 206, 207, 195), (195, 207, 208, 196), (196, 208, 209, 197), (197, 209, 210, 198), (198, 210, 211, 199), (199, 211, 212, 200), (200, 212, 213, 201), (201, 213, 214, 202), (202, 214, 215, 203), (203, 215, 204, 192), (204, 216, 217, 205), (205, 217, 218, 206), (206, 218, 219, 207), (207, 219, 220, 208), (208, 220, 221, 209), (209, 221, 222, 210), (210, 222, 223, 211), (211, 223, 224, 212), (212, 224, 225, 213), (213, 225, 226, 214), (214, 226, 227, 215), (215, 227, 216, 204), (216, 228, 229, 217), (217, 229, 230, 218), (218, 230, 231, 219), (219, 231, 232, 220), (220, 232, 233, 221), (221, 233, 234, 222), (222, 234, 235, 223), (223, 235, 236, 224), (224, 236, 237, 225), (225, 237, 238, 226), (226, 238, 239, 227), (227, 239, 228, 216), (228, 240, 241, 229), (229, 241, 242, 230), (230, 242, 243, 231), (231, 243, 244, 232), (232, 244, 245, 233), (233, 245, 246, 234), (234, 246, 247, 235), (235, 247, 248, 236), (236, 248, 249, 237), (237, 249, 250, 238), (238, 250, 251, 239), (239, 251, 240, 228), (240, 252, 253, 241), (241, 253, 254, 242), (242, 254, 255, 243), (243, 255, 256, 244), (244, 256, 257, 245), (245, 257, 258, 246), (246, 258, 259, 247), (247, 259, 260, 248), (248, 260, 261, 249), (249, 261, 262, 250), (250, 262, 263, 251), (251, 263, 252, 240), (252, 264, 265, 253), (253, 265, 266, 254), (254, 266, 267, 255), (255, 267, 268, 256), (256, 268, 269, 257), (257, 269, 270, 258), (258, 270, 271, 259), (259, 271, 272, 260), (260, 272, 273, 261), (261, 273, 274, 262), (262, 274, 275, 263), (263, 275, 264, 252), (264, 276, 277, 265), (265, 277, 278, 266), (266, 278, 279, 267), (267, 279, 280, 268), (268, 280, 281, 269), (269, 281, 282, 270), (270, 282, 283, 271), (271, 283, 284, 272), (272, 284, 285, 273), (273, 285, 286, 274), (274, 286, 287, 275), (275, 287, 276, 264), (276, 288, 289, 277), (277, 289, 290, 278), (278, 290, 291, 279), (279, 291, 292, 280), (280, 292, 293, 281), (281, 293, 294, 282), (282, 294, 295, 283), (283, 295, 296, 284), (284, 296, 297, 285), (285, 297, 298, 286), (286, 298, 299, 287), (287, 299, 288, 276)])
me_plane_001.use_remesh_preserve_volume = False
me_plane_001.use_remesh_preserve_attributes = False
me_plane_001.use_mirror_vertex_groups = False
me_plane_001.update()
me_plane = bpy.data.meshes.new('Plane')
me_plane.from_pydata([(3.051, -0.6788, -0.3675), (4.563, 0.6575, -0.8365), (1.875, -0.9084, -0.1157), (2.426, 0.7223, -0.1737), (3.505, 0.6746, -0.5084), (4.045, 0.6622, -0.6758), (2.966, 0.6946, -0.3411), (1.222, 0.7824, -0.1157), (1.825, 0.7485, -0.1192), (0.6479, 0.8249, -0.1157), (4.506, -0.01066, -0.8189), (4.015, -0.3447, -0.6666), (3.587, -0.5118, -0.5337), (4.325, -0.1777, -0.7627), (3.235, -0.4919, -0.4245), (4.177, 0.5921, -0.7168), (2.914, -0.5871, -0.3249), (2.161, 0.6596, -0.1322), (3.06, 0.6208, -0.3702), (3.498, 0.6108, -0.506), (2.622, 0.6371, -0.2345), (1.023, 0.7149, -0.1157), (1.659, 0.6808, -0.1376), (0.3617, 0.7675, -0.1157), (4.131, 0.05011, -0.7025), (3.836, -0.2209, -0.611), (3.566, -0.3564, -0.5273), (4.036, -0.08539, -0.673), (1.074, -0.9294, -0.1157), (0.2717, -1.033, -0.1157), (2.392, -0.7116, -0.1606), (1.79, -0.8223, -0.1157), (3.051, -0.6788, -0.7446), (4.563, 0.6575, -1.214), (1.875, -0.9084, -0.4928), (2.426, 0.7223, -0.5508), (3.505, 0.6746, -0.8856), (4.045, 0.6622, -1.053), (2.966, 0.6946, -0.7182), (1.222, 0.7824, -0.4928), (1.825, 0.7485, -0.4964), (0.6479, 0.8249, -0.4928), (4.506, -0.01066, -1.196), (4.015, -0.3447, -1.044), (3.587, -0.5118, -0.9108), (4.325, -0.1777, -1.14), (3.235, -0.4919, -0.8016), (4.177, 0.5921, -1.094), (2.914, -0.5871, -0.702), (2.161, 0.6596, -0.5094), (3.06, 0.6208, -0.7474), (3.498, 0.6108, -0.8831), (2.622, 0.6371, -0.6116), (1.023, 0.7149, -0.4928), (1.659, 0.6808, -0.5148), (0.3617, 0.7675, -0.4928), (4.131, 0.05011, -1.08), (3.836, -0.2209, -0.9881), (3.566, -0.3564, -0.9044), (4.036, -0.08539, -1.05), (1.074, -0.9294, -0.4928), (0.2717, -1.033, -0.4928), (2.392, -0.7116, -0.5377), (1.79, -0.8223, -0.4928), (0.0, -1.138, -0.1157), (-3.051, -0.6788, -0.3675), (0.0, 0.8788, -0.1157), (-4.563, 0.6575, -0.8365), (-1.875, -0.9084, -0.1157), (-2.426, 0.7223, -0.1737), (-3.505, 0.6746, -0.5084), (-4.045, 0.6622, -0.6758), (-2.966, 0.6946, -0.3411), (-1.222, 0.7824, -0.1157), (-1.825, 0.7485, -0.1192), (-0.6479, 0.8249, -0.1157), (-4.506, -0.01066, -0.8189), (-4.015, -0.3447, -0.6666), (-3.587, -0.5118, -0.5337), (-4.325, -0.1777, -0.7627), (-3.235, -0.4919, -0.4245), (-4.177, 0.5921, -0.7168), (-2.914, -0.5871, -0.3249), (-2.161, 0.6596, -0.1322), (-3.06, 0.6208, -0.3702), (-3.498, 0.6108, -0.506), (-2.622, 0.6371, -0.2345), (-1.023, 0.7149, -0.1157), (-1.659, 0.6808, -0.1376), (-0.3617, 0.7675, -0.1157), (-4.131, 0.05011, -0.7025), (-3.836, -0.2209, -0.611), (-3.566, -0.3564, -0.5273), (-4.036, -0.08539, -0.673), (-1.074, -0.9294, -0.1157), (-0.2717, -1.033, -0.1157), (-2.392, -0.7116, -0.1606), (-1.79, -0.8223, -0.1157), (0.0, -1.054, -0.1157), (0.0, 0.7905, -0.1157), (0.0, -1.138, -0.4928), (-3.051, -0.6788, -0.7446), (0.0, 0.8788, -0.4928), (-4.563, 0.6575, -1.214), (-1.875, -0.9084, -0.4928), (-2.426, 0.7223, -0.5508), (-3.505, 0.6746, -0.8856), (-4.045, 0.6622, -1.053), (-2.966, 0.6946, -0.7182), (-1.222, 0.7824, -0.4928), (-1.825, 0.7485, -0.4964), (-0.6479, 0.8249, -0.4928), (-4.506, -0.01066, -1.196), (-4.015, -0.3447, -1.044), (-3.587, -0.5118, -0.9108), (-4.325, -0.1777, -1.14), (-3.235, -0.4919, -0.8016), (-4.177, 0.5921, -1.094), (-2.914, -0.5871, -0.702), (-2.161, 0.6596, -0.5094), (-3.06, 0.6208, -0.7474), (-3.498, 0.6108, -0.8831), (-2.622, 0.6371, -0.6116), (-1.023, 0.7149, -0.4928), (-1.659, 0.6808, -0.5148), (-0.3617, 0.7675, -0.4928), (-4.131, 0.05011, -1.08), (-3.836, -0.2209, -0.9881), (-3.566, -0.3564, -0.9044), (-4.036, -0.08539, -1.05), (-1.074, -0.9294, -0.4928), (-0.2717, -1.033, -0.4928), (-2.392, -0.7116, -0.5377), (-1.79, -0.8223, -0.4928), (0.0, -1.054, -0.4928), (0.0, 0.7905, -0.4928), (0.8481, 0.6542, -0.1639), (1.015, 0.6567, -0.1639), (0.6873, 0.6467, -0.1639), (0.5391, 0.6347, -0.1639), (0.4092, 0.6184, -0.1639), (0.3026, 0.6034, -0.1639), (3.453, 0.2769, -0.5806), (3.296, 0.2673, -0.5501), (3.131, 0.2621, -0.5183), (2.988, 0.2568, -0.4906), (3.791, 0.3079, -0.6459), (3.438, 0.1909, -0.5775), (3.538, 0.2067, -0.5969), (3.646, 0.226, -0.6178), (3.728, 0.2482, -0.6336), (3.801, 0.2979, -0.6478), (3.311, 0.179, -0.553), (3.78, 0.2725, -0.6438), (2.251, 0.2414, -0.348), (1.712, 0.2362, -0.2439), (2.789, 0.2513, -0.4521), (0.6947, 0.4576, -0.1639), (0.6215, 0.3092, -0.1639), (0.6536, 0.3834, -0.1639), (0.607, 0.235, -0.1639), (1.081, 0.6549, -0.1639), (0.7446, 0.5317, -0.1639), (0.7686, 0.5538, -0.1639), (0.7998, 0.5792, -0.1639), (0.8675, 0.6034, -0.1639), (1.036, 0.6447, -0.1639), (0.9519, 0.6255, -0.1639), (3.725, 0.3014, -0.633), (3.598, 0.2891, -0.6086), (3.453, 0.07809, -0.5806), (3.296, 0.0877, -0.5501), (3.131, 0.09289, -0.5183), (2.988, 0.09823, -0.4906), (3.791, 0.04712, -0.6459), (3.438, 0.1641, -0.5775), (3.538, 0.1483, -0.5969), (3.646, 0.129, -0.6178), (3.728, 0.1068, -0.6336), (3.801, 0.05713, -0.6478), (3.78, 0.08251, -0.6438), (2.251, 0.1136, -0.348), (1.712, 0.1188, -0.2439), (2.789, 0.1037, -0.4521), (0.607, 0.12, -0.1639), (3.725, 0.05358, -0.633), (3.598, 0.06588, -0.6086), (0.901, -0.8233, -0.1639), (0.2733, -0.7532, -0.1639), (1.145, -0.8297, -0.2148), (0.7402, -0.8158, -0.1639), (0.592, -0.8038, -0.1639), (0.4621, -0.7876, -0.1639), (0.3555, -0.7725, -0.1639), (0.8179, -0.5741, -0.1639), (0.7447, -0.4257, -0.1639), (0.7769, -0.4999, -0.1639), (1.415, -0.8298, -0.2148), (0.8679, -0.6483, -0.1639), (0.8918, -0.6704, -0.1639), (0.923, -0.6957, -0.1639), (0.9907, -0.7199, -0.1639), (1.211, -0.7817, -0.2148), (1.062, -0.7421, -0.1639), (0.6452, -0.1529, -0.1639), (0.2013, -0.7352, -0.1638), (-0.4455, 0.6542, -0.1639), (0.2013, 0.5841, -0.1638), (-0.6127, 0.6567, -0.1639), (-0.2847, 0.6467, -0.1639), (-0.1365, 0.6347, -0.1639), (-0.006552, 0.6184, -0.1639), (0.1001, 0.6034, -0.1639), (-3.06, 0.2769, -0.4465), (-2.9, 0.2673, -0.4268), (-2.734, 0.2621, -0.4063), (-2.59, 0.2568, -0.3884), (-3.401, 0.3079, -0.4887), (-3.044, 0.1909, -0.4445), (-3.145, 0.2067, -0.457), (-3.254, 0.226, -0.4705), (-3.337, 0.2482, -0.4808), (-3.411, 0.2979, -0.4899), (-2.916, 0.179, -0.4287), (-3.39, 0.2725, -0.4873), (-1.844, 0.2414, -0.2963), (-1.3, 0.2362, -0.2291), (-2.388, 0.2513, -0.3636), (-0.2921, 0.4576, -0.1639), (-0.2188, 0.3092, -0.1639), (-0.251, 0.3834, -0.1639), (-0.2044, 0.235, -0.1639), (-0.6781, 0.6549, -0.1639), (-0.342, 0.5317, -0.1639), (-0.3659, 0.5538, -0.1639), (-0.3972, 0.5792, -0.1639), (-0.4649, 0.6034, -0.1639), (-0.6337, 0.6447, -0.1639), (-0.5493, 0.6255, -0.1639), (-3.334, 0.3014, -0.4804), (-3.207, 0.2891, -0.4646), (-3.06, 0.07809, -0.4465), (-2.9, 0.0877, -0.4268), (-2.734, 0.09289, -0.4063), (-2.59, 0.09823, -0.3884), (-3.401, 0.04712, -0.4887), (-3.044, 0.1641, -0.4445), (-3.145, 0.1483, -0.457), (-3.254, 0.129, -0.4705), (-3.337, 0.1068, -0.4808), (-3.411, 0.05713, -0.4899), (-3.39, 0.08251, -0.4873), (-1.844, 0.1136, -0.2963), (-1.3, 0.1188, -0.2291), (-2.388, 0.1037, -0.3636), (-0.2044, 0.12, -0.1639), (-3.334, 0.05358, -0.4804), (-3.207, 0.06588, -0.4646), (-0.4984, -0.8233, -0.1639), (0.1293, -0.7532, -0.1639), (-0.7423, -0.8297, -0.235), (-0.3376, -0.8158, -0.1639), (-0.1894, -0.8038, -0.1639), (-0.05947, -0.7876, -0.1639), (0.04714, -0.7725, -0.1639), (-0.4153, -0.5741, -0.1639), (-0.3421, -0.4257, -0.1639), (-0.3742, -0.4999, -0.1639), (-1.012, -0.8298, -0.235), (-0.4652, -0.6483, -0.1639), (-0.4892, -0.6704, -0.1639), (-0.5204, -0.6957, -0.1639), (-0.5881, -0.7199, -0.1639), (-0.8081, -0.7817, -0.235), (-0.6597, -0.7421, -0.1639), (-0.2426, -0.1529, -0.1639), (0.5391, 0.6347, 0.05741), (0.4092, 0.6184, 0.05741), (0.3026, 0.6034, 0.05741), (0.2013, 0.5841, 0.05741), (0.1001, 0.6034, 0.05741), (-0.006552, 0.6184, 0.05741), (-0.1365, 0.6347, 0.05741), (-0.2847, 0.6467, 0.05741), (-0.4455, 0.6542, 0.05741), (-0.6127, 0.6567, 0.05741), (-0.6781, 0.6549, 0.05741), (-0.6337, 0.6447, 0.05741), (-0.5493, 0.6255, 0.05741), (-0.4649, 0.6034, 0.05741), (-0.3972, 0.5792, 0.05741), (-0.3659, 0.5538, 0.05741), (-0.342, 0.5317, 0.05741), (-0.2921, 0.4576, 0.05741), (-0.251, 0.3834, 0.05741), (-0.2188, 0.3092, 0.05741), (-0.2044, 0.235, 0.05741), (-1.327, 0.2362, -0.009492), (-1.871, 0.2414, -0.07673), (-2.416, 0.2513, -0.144), (-2.617, 0.2568, -0.1688), (-2.761, 0.2621, -0.1867), (-2.927, 0.2673, -0.2072), (-3.087, 0.2769, -0.2269), (-3.234, 0.2891, -0.245), (-3.361, 0.3014, -0.2608), (-3.429, 0.3079, -0.2691), (-3.439, 0.2979, -0.2703), (-3.417, 0.2725, -0.2677), (-3.364, 0.2482, -0.2612), (-3.282, 0.226, -0.2509), (-3.172, 0.2067, -0.2374), (-3.071, 0.1909, -0.2249), (-2.943, 0.179, -0.2091), (-3.071, 0.1641, -0.2249), (-3.172, 0.1483, -0.2374), (-3.282, 0.129, -0.2509), (-3.364, 0.1068, -0.2612), (-3.417, 0.08251, -0.2677), (-3.439, 0.05713, -0.2703), (-3.429, 0.04712, -0.2691), (-3.361, 0.05358, -0.2608), (-3.234, 0.06588, -0.245), (-3.087, 0.07809, -0.2269), (-2.927, 0.0877, -0.2072), (-2.761, 0.09289, -0.1867), (-2.617, 0.09823, -0.1688), (-2.416, 0.1037, -0.144), (-1.871, 0.1136, -0.07673), (-1.327, 0.1188, -0.009492), (-0.2044, 0.12, 0.05741), (-0.2426, -0.1529, 0.05741), (-0.3421, -0.4257, 0.05741), (-0.3742, -0.4999, 0.05741), (-0.4153, -0.5741, 0.05741), (-0.4652, -0.6483, 0.05741), (-0.4892, -0.6704, 0.05741), (-0.5204, -0.6957, 0.05741), (-0.5881, -0.7199, 0.05741), (-0.6597, -0.7421, 0.05741), (-0.8081, -0.7817, -0.01374), (-1.012, -0.8298, -0.01374), (-0.7423, -0.8297, -0.01374), (-0.4984, -0.8233, 0.05741), (-0.3376, -0.8158, 0.05741), (-0.1894, -0.8038, 0.05741), (-0.05947, -0.7876, 0.05741), (0.04714, -0.7725, 0.05741), (0.1293, -0.7532, 0.05741), (0.2013, -0.7352, 0.05741), (0.2733, -0.7532, 0.05741), (0.3555, -0.7725, 0.05741), (0.4621, -0.7876, 0.05741), (0.592, -0.8038, 0.05741), (0.7402, -0.8158, 0.05741), (0.901, -0.8233, 0.05741), (1.145, -0.8297, 0.006454), (1.415, -0.8298, 0.006454), (1.211, -0.7817, 0.006454), (1.062, -0.7421, 0.05741), (0.9907, -0.7199, 0.05741), (0.923, -0.6957, 0.05741), (0.8918, -0.6704, 0.05741), (0.8679, -0.6483, 0.05741), (0.8179, -0.5741, 0.05741), (0.7769, -0.4999, 0.05741), (0.7447, -0.4257, 0.05741), (0.6452, -0.1529, 0.05741), (0.607, 0.12, 0.05741), (1.754, 0.1188, -0.02666), (2.293, 0.1136, -0.1308), (2.831, 0.1037, -0.2349), (3.03, 0.09823, -0.2734), (3.173, 0.09289, -0.301), (3.338, 0.0877, -0.3328), (3.495, 0.07809, -0.3634), (3.64, 0.06588, -0.3914), (3.767, 0.05358, -0.4158), (3.833, 0.04712, -0.4287), (3.843, 0.05713, -0.4306), (3.822, 0.08251, -0.4266), (3.77, 0.1068, -0.4164), (3.688, 0.129, -0.4006), (3.58, 0.1483, -0.3796), (3.48, 0.1641, -0.3603), (3.353, 0.179, -0.3358), (3.48, 0.1909, -0.3603), (3.58, 0.2067, -0.3796), (3.688, 0.226, -0.4006), (3.77, 0.2482, -0.4164), (3.822, 0.2725, -0.4265), (3.843, 0.2979, -0.4306), (3.833, 0.3079, -0.4287), (3.767, 0.3014, -0.4158), (3.64, 0.2891, -0.3914), (3.495, 0.2769, -0.3634), (3.338, 0.2673, -0.3328), (3.173, 0.2621, -0.301), (3.03, 0.2568, -0.2734), (2.831, 0.2513, -0.2349), (2.293, 0.2414, -0.1308), (1.754, 0.2362, -0.02666), (0.607, 0.235, 0.05741), (0.6215, 0.3092, 0.05741), (0.6536, 0.3834, 0.05741), (0.6947, 0.4576, 0.05741), (0.7446, 0.5317, 0.05741), (0.7686, 0.5538, 0.05741), (0.7998, 0.5792, 0.05741), (0.8675, 0.6034, 0.05741), (0.9519, 0.6255, 0.05741), (1.036, 0.6447, 0.05741), (1.081, 0.6549, 0.05741), (1.015, 0.6567, 0.05741), (0.8481, 0.6542, 0.05741), (0.6873, 0.6467, 0.05741), (0.6479, 0.8249, -0.04279), (0.0, 0.8788, -0.04279), (0.0, 0.7905, -0.04279), (0.3617, 0.7675, -0.04279), (1.023, 0.7149, -0.04279), (1.659, 0.6808, -0.06477), (2.161, 0.6596, -0.05938), (2.426, 0.7223, -0.1008), (1.825, 0.7485, -0.04636), (1.222, 0.7824, -0.04279), (2.161, 0.6596, -0.05938), (2.622, 0.6371, -0.1616), (3.06, 0.6208, -0.2974), (3.498, 0.6108, -0.4331), (4.177, 0.5921, -0.6439), (4.563, 0.6575, -0.7636), (4.045, 0.6622, -0.6029), (3.505, 0.6746, -0.4356), (2.966, 0.6946, -0.2682), (2.426, 0.7223, -0.1008), (4.177, 0.5921, -0.6439), (4.131, 0.05011, -0.6296), (4.036, -0.08539, -0.6001), (3.836, -0.2209, -0.5381), (3.566, -0.3564, -0.4544), (3.587, -0.5118, -0.4609), (4.015, -0.3447, -0.5937), (4.325, -0.1777, -0.6899), (4.506, -0.01066, -0.746), (4.563, 0.6575, -0.7636), (0.0, -1.138, -0.04279), (1.875, -0.9084, -0.04279), (3.051, -0.6788, -0.2946), (3.587, -0.5118, -0.4609), (3.566, -0.3564, -0.4544), (3.235, -0.4919, -0.3516), (2.914, -0.5871, -0.252), (2.392, -0.7116, -0.08775), (1.79, -0.8223, -0.04279), (1.074, -0.9294, -0.04279), (0.2717, -1.033, -0.04279), (0.0, -1.054, -0.04279), (-0.6479, 0.8249, -0.04279), (-1.222, 0.7824, -0.04279), (-1.825, 0.7485, -0.04636), (-2.426, 0.7223, -0.1008), (-2.161, 0.6596, -0.05938), (-1.659, 0.6808, -0.06477), (-1.023, 0.7149, -0.04279), (-0.3617, 0.7675, -0.04279), (0.0, 0.7905, -0.04279), (0.0, 0.8788, -0.04279), (-2.161, 0.6596, -0.05938), (-2.426, 0.7223, -0.1008), (-2.966, 0.6946, -0.2682), (-3.505, 0.6746, -0.4356), (-4.045, 0.6622, -0.6029), (-4.563, 0.6575, -0.7636), (-4.177, 0.5921, -0.6439), (-3.498, 0.6108, -0.4331), (-3.06, 0.6208, -0.2974), (-2.622, 0.6371, -0.1616), (-4.177, 0.5921, -0.6439), (-4.563, 0.6575, -0.7636), (-4.506, -0.01066, -0.746), (-4.325, -0.1777, -0.6899), (-4.015, -0.3447, -0.5937), (-3.587, -0.5118, -0.4609), (-3.566, -0.3564, -0.4544), (-3.836, -0.2209, -0.5381), (-4.036, -0.08539, -0.6001), (-4.131, 0.05011, -0.6296), (0.0, -1.138, -0.04279), (0.0, -1.054, -0.04279), (-0.2717, -1.033, -0.04279), (-1.074, -0.9294, -0.04279), (-1.79, -0.8223, -0.04279), (-2.392, -0.7116, -0.08775), (-2.914, -0.5871, -0.252), (-3.235, -0.4919, -0.3516), (-3.566, -0.3564, -0.4544), (-3.587, -0.5118, -0.4609), (-3.051, -0.6788, -0.2946), (-1.875, -0.9084, -0.04279)], [(14, 46), (15, 47), (16, 48), (17, 49), (18, 50), (19, 51), (20, 52), (21, 53), (22, 54), (23, 55), (24, 56), (25, 57), (26, 58), (27, 59), (28, 60), (29, 61), (30, 62), (31, 63), (80, 116), (81, 117), (82, 118), (83, 119), (84, 120), (85, 121), (86, 122), (87, 123), (88, 124), (89, 125), (90, 126), (91, 127), (92, 128), (93, 129), (94, 130), (95, 131), (96, 132), (97, 133)], [(16, 14, 26, 25, 27, 24, 15, 19, 18, 20, 17, 22, 21, 23, 99, 98, 29, 28, 31, 30), (135, 102, 41, 39, 40, 35, 38, 36, 37, 33, 47, 51, 50, 52, 49, 54, 53, 55), (9, 41, 102, 66), (9, 7, 39, 41), (8, 40, 39, 7), (8, 3, 35, 40), (6, 38, 35, 3), (6, 4, 36, 38), (5, 37, 36, 4), (5, 1, 33, 37), (10, 42, 33, 1), (42, 45, 43, 44, 58, 57, 59, 56, 47, 33), (58, 44, 32, 34, 100, 134, 61, 60, 63, 62, 48, 46), (2, 64, 100, 34), (2, 34, 32, 0), (12, 0, 32, 44), (12, 44, 43, 11), (13, 45, 42, 10), (13, 11, 43, 45), (82, 96, 97, 94, 95, 98, 99, 89, 87, 88, 83, 86, 84, 85, 81, 90, 93, 91, 92, 80), (135, 125, 123, 124, 119, 122, 120, 121, 117, 103, 107, 106, 108, 105, 110, 109, 111, 102), (99, 135, 102, 66), (75, 66, 102, 111), (75, 111, 109, 73), (74, 73, 109, 110), (74, 110, 105, 69), (72, 69, 105, 108), (72, 108, 106, 70), (71, 70, 106, 107), (71, 107, 103, 67), (76, 67, 103, 112), (112, 103, 117, 126, 129, 127, 128, 114, 113, 115), (128, 116, 118, 132, 133, 130, 131, 134, 100, 104, 101, 114), (98, 64, 100, 134), (68, 104, 100, 64), (68, 65, 101, 104), (78, 114, 101, 65), (78, 77, 113, 114), (79, 76, 112, 115), (79, 115, 113, 77), (125, 135, 134, 131, 130, 133, 132, 118, 116, 128, 127, 129, 126, 117, 121, 120, 122, 119, 124, 123), (55, 53, 54, 49, 52, 50, 51, 47, 56, 59, 57, 58, 46, 48, 62, 63, 60, 61, 134, 135), (276, 277, 278, 279, 280, 281, 282, 283, 284, 285, 286, 287, 288, 289, 290, 291, 292, 293, 294, 295, 296, 297, 298, 299, 300, 301, 302, 303, 304, 305, 306, 307, 308, 309, 310, 311, 312, 313, 314, 315, 316, 317, 318, 319, 320, 321, 322, 323, 324, 325, 326, 327, 328, 329, 330, 331, 332, 333, 334, 335, 336, 337, 338, 339, 340, 341, 342, 343, 344, 345, 346, 347, 348, 349, 350, 351, 352, 353, 354, 355, 356, 357, 358, 359, 360, 361, 362, 363, 364, 365, 366, 367, 368, 369, 370, 371, 372, 373, 374, 375, 376, 377, 378, 379, 380, 381, 382, 383, 384, 385, 386, 387, 388, 389, 390, 391, 392, 393, 394, 395, 396, 397, 398, 399, 400, 401, 402, 403, 404, 405, 406, 407, 408, 409, 410, 411, 412, 413, 414, 415), (140, 277, 276, 139), (141, 278, 277, 140), (207, 279, 278, 141), (212, 280, 279, 207), (211, 281, 280, 212), (210, 282, 281, 211), (209, 283, 282, 210), (206, 284, 283, 209), (208, 285, 284, 206), (232, 286, 285, 208), (237, 287, 286, 232), (238, 288, 287, 237), (236, 289, 288, 238), (235, 290, 289, 236), (234, 291, 290, 235), (233, 292, 291, 234), (228, 293, 292, 233), (230, 294, 293, 228), (229, 295, 294, 230), (231, 296, 295, 229), (226, 297, 296, 231), (225, 298, 297, 226), (227, 299, 298, 225), (216, 300, 299, 227), (215, 301, 300, 216), (214, 302, 301, 215), (213, 303, 302, 214), (240, 304, 303, 213), (239, 305, 304, 240), (217, 306, 305, 239), (222, 307, 306, 217), (224, 308, 307, 222), (221, 309, 308, 224), (220, 310, 309, 221), (219, 311, 310, 220), (218, 312, 311, 219), (223, 313, 312, 218), (246, 314, 313, 223), (247, 315, 314, 246), (248, 316, 315, 247), (249, 317, 316, 248), (251, 318, 317, 249), (250, 319, 318, 251), (245, 320, 319, 250), (256, 321, 320, 245), (257, 322, 321, 256), (241, 323, 322, 257), (242, 324, 323, 241), (243, 325, 324, 242), (244, 326, 325, 243), (254, 327, 326, 244), (252, 328, 327, 254), (253, 329, 328, 252), (255, 330, 329, 253), (275, 331, 330, 255), (266, 332, 331, 275), (267, 333, 332, 266), (265, 334, 333, 267), (269, 335, 334, 265), (270, 336, 335, 269), (271, 337, 336, 270), (272, 338, 337, 271), (274, 339, 338, 272), (273, 340, 339, 274), (268, 341, 340, 273), (260, 342, 341, 268), (258, 343, 342, 260), (261, 344, 343, 258), (262, 345, 344, 261), (263, 346, 345, 262), (264, 347, 346, 263), (259, 348, 347, 264), (205, 349, 348, 259), (188, 350, 349, 205), (193, 351, 350, 188), (192, 352, 351, 193), (191, 353, 352, 192), (190, 354, 353, 191), (187, 355, 354, 190), (189, 356, 355, 187), (197, 357, 356, 189), (202, 358, 357, 197), (203, 359, 358, 202), (201, 360, 359, 203), (200, 361, 360, 201), (199, 362, 361, 200), (198, 363, 362, 199), (194, 364, 363, 198), (196, 365, 364, 194), (195, 366, 365, 196), (204, 367, 366, 195), (184, 368, 367, 204), (182, 369, 368, 184), (181, 370, 369, 182), (183, 371, 370, 181), (173, 372, 371, 183), (172, 373, 372, 173), (171, 374, 373, 172), (170, 375, 374, 171), (186, 376, 375, 170), (185, 377, 376, 186), (174, 378, 377, 185), (179, 379, 378, 174), (180, 380, 379, 179), (178, 381, 380, 180), (177, 382, 381, 178), (176, 383, 382, 177), (175, 384, 383, 176), (152, 385, 384, 175), (147, 386, 385, 152), (148, 387, 386, 147), (149, 388, 387, 148), (150, 389, 388, 149), (153, 390, 389, 150), (151, 391, 390, 153), (146, 392, 391, 151), (168, 393, 392, 146), (169, 394, 393, 168), (142, 395, 394, 169), (143, 396, 395, 142), (144, 397, 396, 143), (145, 398, 397, 144), (156, 399, 398, 145), (154, 400, 399, 156), (155, 401, 400, 154), (160, 402, 401, 155), (158, 403, 402, 160), (159, 404, 403, 158), (157, 405, 404, 159), (162, 406, 405, 157), (163, 407, 406, 162), (164, 408, 407, 163), (165, 409, 408, 164), (167, 410, 409, 165), (166, 411, 410, 167), (161, 412, 411, 166), (137, 413, 412, 161), (136, 414, 413, 137), (138, 415, 414, 136), (139, 276, 415, 138), (416, 417, 418, 419, 420, 421, 422, 423, 424, 425), (66, 417, 416, 9), (99, 418, 417, 66), (23, 419, 418, 99), (21, 420, 419, 23), (22, 421, 420, 21), (17, 422, 421, 22), (3, 423, 422, 17), (8, 424, 423, 3), (7, 425, 424, 8), (9, 416, 425, 7), (426, 427, 428, 429, 430, 431, 432, 433, 434, 435), (20, 427, 426, 17), (18, 428, 427, 20), (19, 429, 428, 18), (15, 430, 429, 19), (1, 431, 430, 15), (5, 432, 431, 1), (4, 433, 432, 5), (6, 434, 433, 4), (3, 435, 434, 6), (17, 426, 435, 3), (436, 437, 438, 439, 440, 441, 442, 443, 444, 445), (24, 437, 436, 15), (27, 438, 437, 24), (25, 439, 438, 27), (26, 440, 439, 25), (12, 441, 440, 26), (11, 442, 441, 12), (13, 443, 442, 11), (10, 444, 443, 13), (1, 445, 444, 10), (15, 436, 445, 1), (446, 447, 448, 449, 450, 451, 452, 453, 454, 455, 456, 457), (2, 447, 446, 64), (0, 448, 447, 2), (12, 449, 448, 0), (26, 450, 449, 12), (14, 451, 450, 26), (16, 452, 451, 14), (30, 453, 452, 16), (31, 454, 453, 30), (28, 455, 454, 31), (29, 456, 455, 28), (98, 457, 456, 29), (64, 446, 457, 98), (458, 459, 460, 461, 462, 463, 464, 465, 466, 467), (73, 459, 458, 75), (74, 460, 459, 73), (69, 461, 460, 74), (83, 462, 461, 69), (88, 463, 462, 83), (87, 464, 463, 88), (89, 465, 464, 87), (99, 466, 465, 89), (66, 467, 466, 99), (75, 458, 467, 66), (468, 469, 470, 471, 472, 473, 474, 475, 476, 477), (69, 469, 468, 83), (72, 470, 469, 69), (70, 471, 470, 72), (71, 472, 471, 70), (67, 473, 472, 71), (81, 474, 473, 67), (85, 475, 474, 81), (84, 476, 475, 85), (86, 477, 476, 84), (83, 468, 477, 86), (478, 479, 480, 481, 482, 483, 484, 485, 486, 487), (67, 479, 478, 81), (76, 480, 479, 67), (79, 481, 480, 76), (77, 482, 481, 79), (78, 483, 482, 77), (92, 484, 483, 78), (91, 485, 484, 92), (93, 486, 485, 91), (90, 487, 486, 93), (81, 478, 487, 90), (488, 489, 490, 491, 492, 493, 494, 495, 496, 497, 498, 499), (98, 489, 488, 64), (95, 490, 489, 98), (94, 491, 490, 95), (97, 492, 491, 94), (96, 493, 492, 97), (82, 494, 493, 96), (80, 495, 494, 82), (92, 496, 495, 80), (78, 497, 496, 92), (65, 498, 497, 78), (68, 499, 498, 65), (64, 488, 499, 68)])
me_plane.polygons.foreach_set('use_smooth', [0, 0, 0, 0, 0, 0, 0, 0, 0, 0, 0, 0, 0, 0, 0, 0, 0, 0, 0, 0, 0, 0, 0, 0, 0, 0, 0, 0, 0, 0, 0, 0, 0, 0, 0, 0, 0, 0, 0, 0, 0, 0, 0, 0, 0, 0, 0, 0, 0, 0, 0, 0, 0, 0, 0, 0, 0, 0, 0, 0, 0, 0, 0, 0, 0, 0, 0, 0, 0, 0, 0, 0, 0, 0, 0, 0, 0, 0, 0, 0, 0, 0, 0, 0, 0, 0, 0, 0, 0, 0, 0, 0, 0, 0, 0, 0, 0, 0, 0, 0, 0, 0, 0, 0, 0, 0, 0, 0, 0, 0, 0, 0, 0, 0, 0, 0, 0, 0, 0, 0, 0, 0, 0, 0, 0, 0, 0, 0, 0, 0, 0, 0, 0, 0, 0, 0, 0, 0, 0, 0, 0, 0, 0, 0, 0, 0, 0, 0, 0, 0, 0, 0, 0, 0, 0, 0, 0, 0, 0, 0, 0, 0, 0, 0, 0, 0, 0, 0, 0, 0, 0, 0, 0, 0, 0, 0, 0, 0, 0, 0, 0, 0, 0, 1, 0, 0, 0, 0, 0, 0, 0, 0, 0, 0, 1, 0, 0, 0, 0, 0, 0, 0, 0, 0, 0, 1, 0, 0, 0, 0, 0, 0, 0, 0, 0, 0, 1, 0, 0, 0, 0, 0, 0, 0, 0, 0, 0, 0, 0, 1, 0, 0, 0, 0, 0, 0, 0, 0, 0, 0, 1, 0, 0, 0, 0, 0, 0, 0, 0, 0, 0, 1, 0, 0, 0, 0, 0, 0, 0, 0, 0, 0, 1, 0, 0, 0, 0, 0, 0, 0, 0, 0, 0, 0, 0])
me_plane.use_remesh_preserve_volume = False
me_plane.use_remesh_preserve_attributes = False
me_plane.use_mirror_vertex_groups = False
me_plane.update()

# ---- objects
ob_maniglia_2 = bpy.data.objects.new('Maniglia 2', me_plane_002)
ob_maniglia_1 = bpy.data.objects.new('Maniglia 1', me_plane_001)
ob_scudo = bpy.data.objects.new('Scudo', me_plane)

# ---- transforms, parenting, visibility, modifiers, constraints
ob_maniglia_2.location = (-5.286, -2.391, 0.8544)
ob_maniglia_2.rotation_euler = (1.571, -0.0, -0.1117)
ob_maniglia_2.scale = (1.0, 6.567, 1.0)
ob_maniglia_2.lineart.crease_threshold = 0.0
ob_maniglia_1.location = (-0.1682, -3.09, 0.8544)
ob_maniglia_1.rotation_euler = (1.571, -0.0, 0.1734)
ob_maniglia_1.scale = (1.0, 6.567, 1.0)
ob_maniglia_1.lineart.crease_threshold = 0.0
ob_scudo.location = (-0.1913, -2.743, 0.8544)
ob_scudo.rotation_euler = (1.571, -0.0, 0.0)
ob_scudo.scale = (1.0, 6.567, 1.0)
ob_scudo.lineart.crease_threshold = 0.0

# ---- collection membership
col_collection_1.objects.link(ob_maniglia_2)
col_collection_1.objects.link(ob_maniglia_1)
col_collection_1.objects.link(ob_scudo)

# ---- scene / render settings (as saved in the file)
scene.frame_start = 1; scene.frame_end = 250; scene.frame_set(1)
scene.render.engine = 'BLENDER_EEVEE_NEXT'
scene.render.resolution_percentage = 50
scene.render.dither_intensity = 0.0
scene.cycles.use_denoising = False
scene.cycles.samples = 10
scene.cycles.sampling_pattern = 'TABULATED_SOBOL'
scene.cycles.light_sampling_threshold = 0.0
scene.cycles.use_adaptive_sampling = False
scene.cycles.use_light_tree = False
scene.cycles.blur_glossy = 0.0
scene.cycles.pixel_filter_type = 'GAUSSIAN'
scene.cycles.sample_clamp_indirect = 0.0
scene.view_settings.view_transform = 'Standard'
bpy.context.view_layer.update()

# ---- added for rendering (the .blend has no active camera and no usable light): camera, sun
cam_auto = bpy.data.cameras.new('AutoCamera')
cam_auto.lens = 50.0
cam_auto.sensor_width = 36.0
cam_auto.clip_end = 1000.0
ob_auto_camera = bpy.data.objects.new('AutoCamera', cam_auto)
scene.collection.objects.link(ob_auto_camera)
ob_auto_camera.location = (14.762, -19.9535, 11.9661)
ob_auto_camera.rotation_euler = (1.09748, -7.21219e-08, 0.694738)
scene.camera = ob_auto_camera
light_auto_sun = bpy.data.lights.new('AutoSun', 'SUN')
light_auto_sun.energy = 3.0
light_auto_sun.angle = 0.0523599
ob_auto_sun = bpy.data.objects.new('AutoSun', light_auto_sun)
scene.collection.objects.link(ob_auto_sun)
ob_auto_sun.rotation_euler = (0.872665, 0.174533, 0.523599)
bpy.context.view_layer.update()
